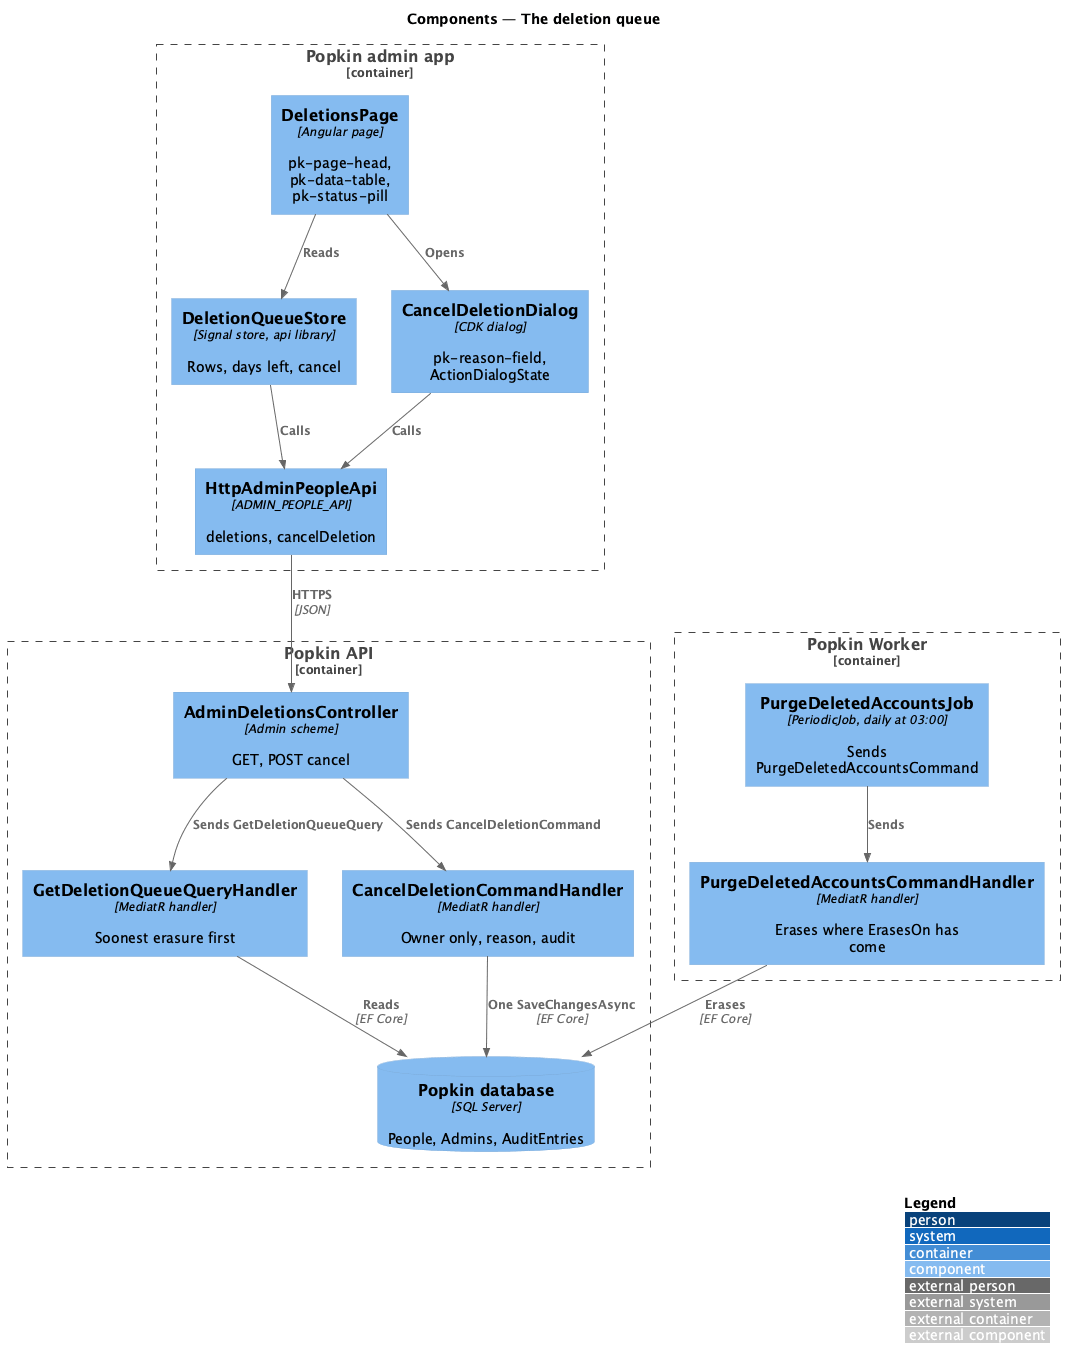

The diagram above was rendered by PlantUML. Its source (embedded in the PNG):
@startuml
!include <C4/C4_Component>
LAYOUT_WITH_LEGEND()
title Components — The deletion queue

Container_Boundary(adminapp, "Popkin admin app") {
  Component(page, "DeletionsPage", "Angular page", "pk-page-head, pk-data-table, pk-status-pill")
  Component(qstore, "DeletionQueueStore", "Signal store, api library", "Rows, days left, cancel")
  Component(dlg, "CancelDeletionDialog", "CDK dialog", "pk-reason-field, ActionDialogState")
  Component(client, "HttpAdminPeopleApi", "ADMIN_PEOPLE_API", "deletions, cancelDeletion")
}
Container_Boundary(apic, "Popkin API") {
  Component(ctrl, "AdminDeletionsController", "Admin scheme", "GET, POST cancel")
  Component(query, "GetDeletionQueueQueryHandler", "MediatR handler", "Soonest erasure first")
  Component(cancel, "CancelDeletionCommandHandler", "MediatR handler", "Owner only, reason, audit")
  ComponentDb(db, "Popkin database", "SQL Server", "People, Admins, AuditEntries")
}
Container_Boundary(workerc, "Popkin Worker") {
  Component(job, "PurgeDeletedAccountsJob", "PeriodicJob, daily at 03:00", "Sends PurgeDeletedAccountsCommand")
  Component(purge, "PurgeDeletedAccountsCommandHandler", "MediatR handler", "Erases where ErasesOn has come")
}
Rel(page, qstore, "Reads")
Rel(page, dlg, "Opens")
Rel(qstore, client, "Calls")
Rel(dlg, client, "Calls")
Rel(client, ctrl, "HTTPS", "JSON")
Rel(ctrl, query, "Sends GetDeletionQueueQuery")
Rel(ctrl, cancel, "Sends CancelDeletionCommand")
Rel(query, db, "Reads", "EF Core")
Rel(cancel, db, "One SaveChangesAsync", "EF Core")
Rel(job, purge, "Sends")
Rel(purge, db, "Erases", "EF Core")
@enduml